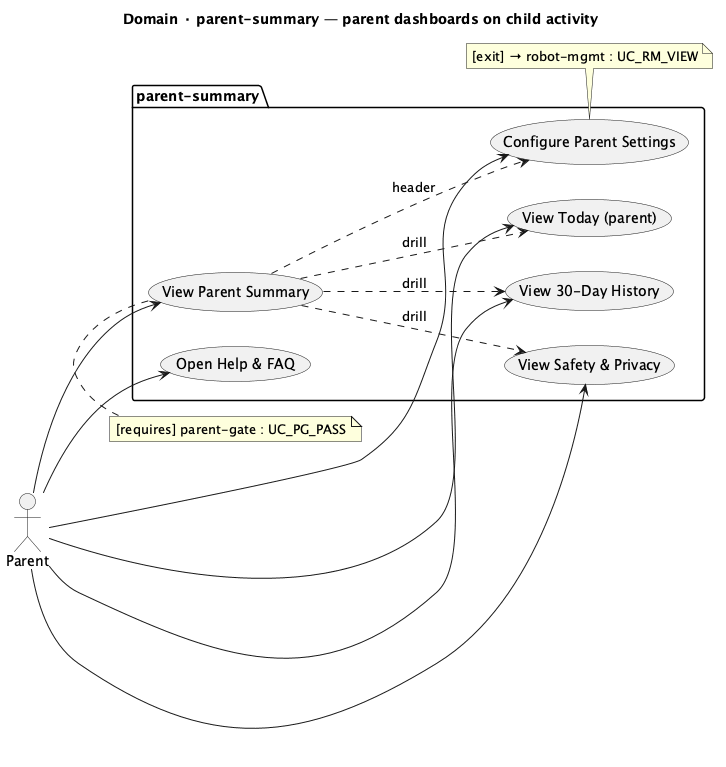

The diagram above was rendered by PlantUML. Its source (embedded in the PNG):
@startuml TBOT-ParentSummary
title Domain · parent-summary — parent dashboards on child activity
left to right direction

actor Parent

package "parent-summary" {
  usecase "View Parent Summary"      as UC_PRT_SUMMARY
  usecase "View Today (parent)"      as UC_PRT_TODAY
  usecase "View 30-Day History"      as UC_PRT_HISTORY
  usecase "View Safety & Privacy"    as UC_PRT_SAFETY
  usecase "Configure Parent Settings" as UC_PRT_SETTINGS
  usecase "Open Help & FAQ"          as UC_PRT_HELP
}

Parent --> UC_PRT_SUMMARY
Parent --> UC_PRT_TODAY
Parent --> UC_PRT_HISTORY
Parent --> UC_PRT_SAFETY
Parent --> UC_PRT_SETTINGS
Parent --> UC_PRT_HELP

UC_PRT_SUMMARY ..> UC_PRT_TODAY    : drill
UC_PRT_SUMMARY ..> UC_PRT_HISTORY  : drill
UC_PRT_SUMMARY ..> UC_PRT_SAFETY   : drill
UC_PRT_SUMMARY ..> UC_PRT_SETTINGS : header

note top of UC_PRT_SUMMARY
  [requires] parent-gate : UC_PG_PASS
end note
note bottom of UC_PRT_SETTINGS
  [exit] → robot-mgmt : UC_RM_VIEW
end note

' Files: src/features/parent/Parent{Summary,Today,History,Safety,Settings}Page.jsx
@enduml